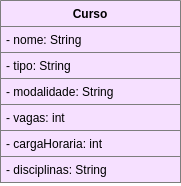

The diagram above was exported from draw.io. Its source (the exported page's mxGraphModel, read from the mxfile embedded in the PNG):
<mxGraphModel dx="868" dy="413" grid="1" gridSize="10" guides="1" tooltips="1" connect="1" arrows="1" fold="1" page="1" pageScale="1" pageWidth="850" pageHeight="1100" math="0" shadow="0">
  <root>
    <mxCell id="0" />
    <mxCell id="1" parent="0" />
    <mxCell id="vKcwKqHMz3G5WGoYA5xN-10" value="Curso" style="swimlane;fontStyle=1;childLayout=stackLayout;horizontal=1;startSize=26;horizontalStack=0;resizeParent=1;resizeParentMax=0;resizeLast=0;collapsible=1;marginBottom=0;fillColor=#F6E0FF;strokeColor=#7D7D7D;" parent="1" vertex="1">
      <mxGeometry x="220" y="80" width="180" height="182" as="geometry">
        <mxRectangle x="540" y="170" width="60" height="26" as="alternateBounds" />
      </mxGeometry>
    </mxCell>
    <mxCell id="vKcwKqHMz3G5WGoYA5xN-11" value="- nome: String" style="text;align=left;verticalAlign=top;spacingLeft=4;spacingRight=4;overflow=hidden;rotatable=0;points=[[0,0.5],[1,0.5]];portConstraint=eastwest;fillColor=#F6E0FF;strokeColor=#7D7D7D;" parent="vKcwKqHMz3G5WGoYA5xN-10" vertex="1">
      <mxGeometry y="26" width="180" height="26" as="geometry" />
    </mxCell>
    <mxCell id="vKcwKqHMz3G5WGoYA5xN-12" value="- tipo: String" style="text;align=left;verticalAlign=top;spacingLeft=4;spacingRight=4;overflow=hidden;rotatable=0;points=[[0,0.5],[1,0.5]];portConstraint=eastwest;fillColor=#F6E0FF;strokeColor=#7D7D7D;" parent="vKcwKqHMz3G5WGoYA5xN-10" vertex="1">
      <mxGeometry y="52" width="180" height="26" as="geometry" />
    </mxCell>
    <mxCell id="vKcwKqHMz3G5WGoYA5xN-14" value="- modalidade: String" style="text;align=left;verticalAlign=top;spacingLeft=4;spacingRight=4;overflow=hidden;rotatable=0;points=[[0,0.5],[1,0.5]];portConstraint=eastwest;fillColor=#F6E0FF;strokeColor=#7D7D7D;" parent="vKcwKqHMz3G5WGoYA5xN-10" vertex="1">
      <mxGeometry y="78" width="180" height="26" as="geometry" />
    </mxCell>
    <mxCell id="vKcwKqHMz3G5WGoYA5xN-15" value="- vagas: int" style="text;align=left;verticalAlign=top;spacingLeft=4;spacingRight=4;overflow=hidden;rotatable=0;points=[[0,0.5],[1,0.5]];portConstraint=eastwest;fillColor=#F6E0FF;strokeColor=#7D7D7D;" parent="vKcwKqHMz3G5WGoYA5xN-10" vertex="1">
      <mxGeometry y="104" width="180" height="26" as="geometry" />
    </mxCell>
    <mxCell id="vKcwKqHMz3G5WGoYA5xN-16" value="- cargaHoraria: int" style="text;align=left;verticalAlign=top;spacingLeft=4;spacingRight=4;overflow=hidden;rotatable=0;points=[[0,0.5],[1,0.5]];portConstraint=eastwest;fillColor=#F6E0FF;strokeColor=#7D7D7D;" parent="vKcwKqHMz3G5WGoYA5xN-10" vertex="1">
      <mxGeometry y="130" width="180" height="26" as="geometry" />
    </mxCell>
    <mxCell id="vKcwKqHMz3G5WGoYA5xN-17" value="- disciplinas: String" style="text;align=left;verticalAlign=top;spacingLeft=4;spacingRight=4;overflow=hidden;rotatable=0;points=[[0,0.5],[1,0.5]];portConstraint=eastwest;fillColor=#F6E0FF;strokeColor=#7D7D7D;whiteSpace=wrap;" parent="vKcwKqHMz3G5WGoYA5xN-10" vertex="1">
      <mxGeometry y="156" width="180" height="26" as="geometry" />
    </mxCell>
  </root>
</mxGraphModel>